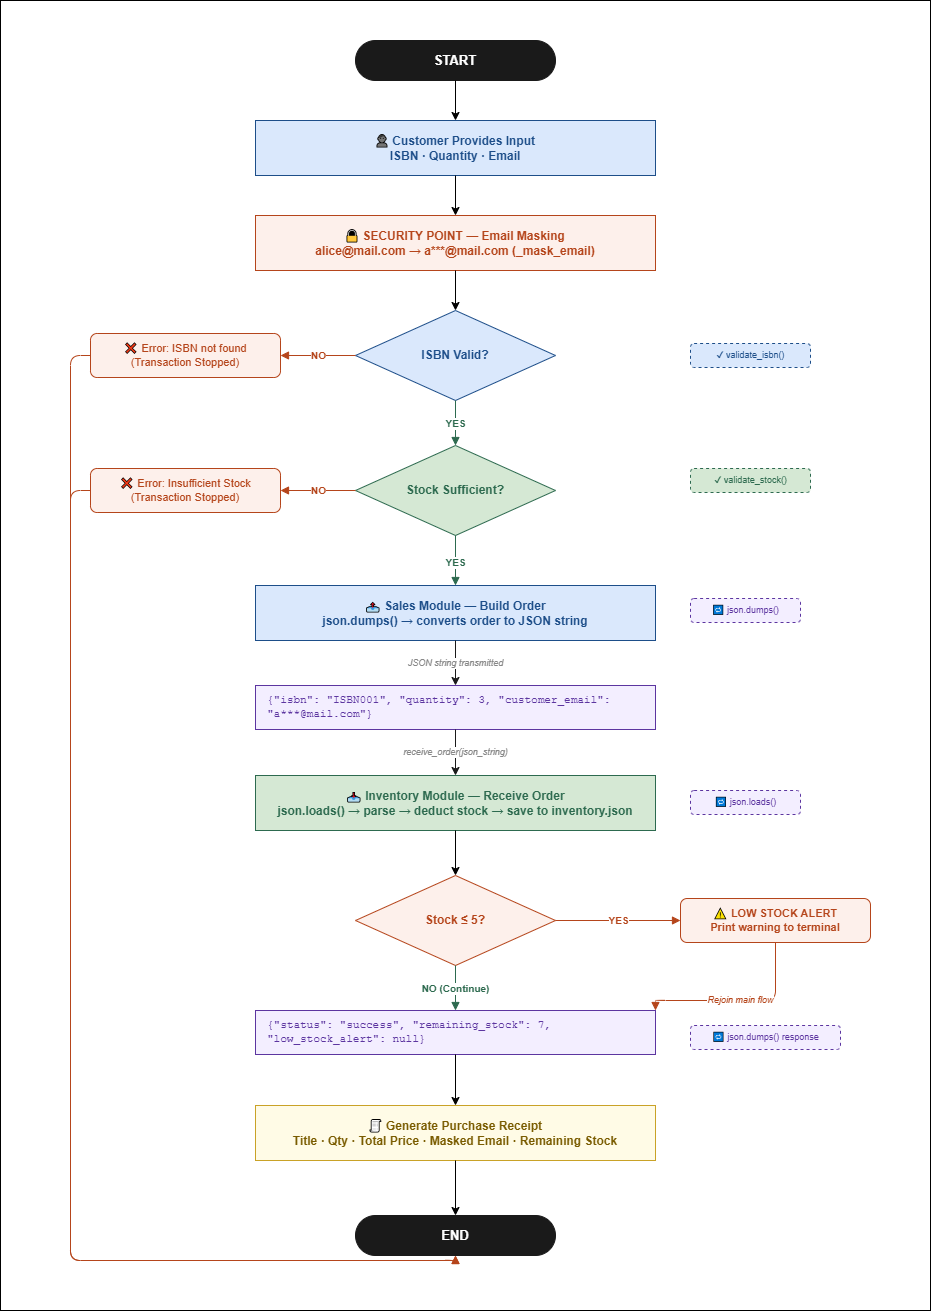

The diagram above was exported from draw.io. Its source (the exported page's mxGraphModel, read from the mxfile embedded in the PNG):
<mxGraphModel dx="3370" dy="1390" grid="1" gridSize="10" guides="1" tooltips="1" connect="1" arrows="1" fold="1" page="1" pageScale="1" pageWidth="900" pageHeight="1400" math="0" shadow="0">
  <root>
    <mxCell id="0" />
    <mxCell id="1" parent="0" />
    <mxCell id="Nnf5qsD5TWgBqm3YNJRM-1" parent="1" style="rounded=0;whiteSpace=wrap;html=1;" value="" vertex="1">
      <mxGeometry height="1310" width="930" x="-30" y="50" as="geometry" />
    </mxCell>
    <mxCell id="start" parent="1" style="rounded=1;whiteSpace=wrap;html=1;fillColor=#1A1A1A;strokeColor=#1A1A1A;fontColor=#FFFFFF;fontSize=13;fontStyle=1;arcSize=50;" value="START" vertex="1">
      <mxGeometry height="40" width="200" x="325" y="90" as="geometry" />
    </mxCell>
    <mxCell id="e1" edge="1" parent="1" source="start" style="edgeStyle=orthogonalEdgeStyle;" target="customer_input">
      <mxGeometry relative="1" as="geometry" />
    </mxCell>
    <mxCell id="customer_input" parent="1" style="rounded=0;whiteSpace=wrap;html=1;fillColor=#dae8fc;strokeColor=#1d4e89;fontColor=#1d4e89;fontSize=12;fontStyle=1;" value="👤 Customer Provides Input&#10;ISBN  ·  Quantity  ·  Email" vertex="1">
      <mxGeometry height="55" width="400" x="225" y="170" as="geometry" />
    </mxCell>
    <mxCell id="e2" edge="1" parent="1" source="customer_input" style="edgeStyle=orthogonalEdgeStyle;" target="security">
      <mxGeometry relative="1" as="geometry" />
    </mxCell>
    <mxCell id="security" parent="1" style="rounded=0;whiteSpace=wrap;html=1;fillColor=#fdf0eb;strokeColor=#b5451b;fontColor=#b5451b;fontSize=12;fontStyle=1;" value="🔒 SECURITY POINT — Email Masking&#10;alice@mail.com → a***@mail.com  (_mask_email)" vertex="1">
      <mxGeometry height="55" width="400" x="225" y="265" as="geometry" />
    </mxCell>
    <mxCell id="e3" edge="1" parent="1" source="security" style="edgeStyle=orthogonalEdgeStyle;" target="d_isbn">
      <mxGeometry relative="1" as="geometry" />
    </mxCell>
    <mxCell id="d_isbn" parent="1" style="rhombus;whiteSpace=wrap;html=1;fillColor=#dae8fc;strokeColor=#1d4e89;fontColor=#1d4e89;fontSize=12;fontStyle=1;verticalAlign=middle;" value="ISBN Valid?" vertex="1">
      <mxGeometry height="90" width="200" x="325" y="360" as="geometry" />
    </mxCell>
    <mxCell id="isbn_error" parent="1" style="rounded=1;whiteSpace=wrap;html=1;fillColor=#fdf0eb;strokeColor=#b5451b;fontColor=#b5451b;fontSize=11;fontStyle=0;" value="❌ Error: ISBN not found&#10;(Transaction Stopped)" vertex="1">
      <mxGeometry height="44" width="190" x="60" y="383" as="geometry" />
    </mxCell>
    <mxCell id="e_isbn_no" edge="1" parent="1" source="d_isbn" style="edgeStyle=orthogonalEdgeStyle;html=1;strokeColor=#b5451b;fontColor=#b5451b;fontStyle=1;fontSize=10;endArrow=block;endFill=1;exitX=0;exitY=0.5;exitDX=0;exitDY=0;" target="isbn_error" value="NO">
      <mxGeometry relative="1" as="geometry" />
    </mxCell>
    <mxCell id="e_isbn_no_end" edge="1" parent="1" source="isbn_error" style="edgeStyle=orthogonalEdgeStyle;html=1;strokeColor=#b5451b;endArrow=block;endFill=1;" target="end" value="">
      <mxGeometry relative="1" as="geometry">
        <Array as="points">
          <mxPoint x="40" y="405" />
          <mxPoint x="40" y="1310" />
          <mxPoint x="425" y="1310" />
        </Array>
      </mxGeometry>
    </mxCell>
    <mxCell id="ann_isbn" parent="1" style="text;html=1;strokeColor=#1d4e89;fillColor=#dae8fc;align=center;verticalAlign=middle;rounded=1;fontSize=9;fontColor=#1d4e89;dashed=1;" value="✔ validate_isbn()" vertex="1">
      <mxGeometry height="24" width="120" x="660" y="393" as="geometry" />
    </mxCell>
    <mxCell id="e_isbn_yes" edge="1" parent="1" source="d_isbn" style="edgeStyle=orthogonalEdgeStyle;html=1;strokeColor=#2d6a4f;fontColor=#2d6a4f;fontStyle=1;fontSize=10;endArrow=block;endFill=1;" target="d_stock" value="YES">
      <mxGeometry relative="1" as="geometry" />
    </mxCell>
    <mxCell id="d_stock" parent="1" style="rhombus;whiteSpace=wrap;html=1;fillColor=#d5e8d4;strokeColor=#2d6a4f;fontColor=#2d6a4f;fontSize=12;fontStyle=1;verticalAlign=middle;" value="Stock Sufficient?" vertex="1">
      <mxGeometry height="90" width="200" x="325" y="495" as="geometry" />
    </mxCell>
    <mxCell id="stock_error" parent="1" style="rounded=1;whiteSpace=wrap;html=1;fillColor=#fdf0eb;strokeColor=#b5451b;fontColor=#b5451b;fontSize=11;fontStyle=0;" value="❌ Error: Insufficient Stock&#10;(Transaction Stopped)" vertex="1">
      <mxGeometry height="44" width="190" x="60" y="518" as="geometry" />
    </mxCell>
    <mxCell id="e_stk_no" edge="1" parent="1" source="d_stock" style="edgeStyle=orthogonalEdgeStyle;html=1;strokeColor=#b5451b;fontColor=#b5451b;fontStyle=1;fontSize=10;endArrow=block;endFill=1;exitX=0;exitY=0.5;exitDX=0;exitDY=0;" target="stock_error" value="NO">
      <mxGeometry relative="1" as="geometry" />
    </mxCell>
    <mxCell id="e_stk_no_end" edge="1" parent="1" source="stock_error" style="edgeStyle=orthogonalEdgeStyle;html=1;strokeColor=#b5451b;endArrow=block;endFill=1;" target="end" value="">
      <mxGeometry relative="1" as="geometry">
        <Array as="points">
          <mxPoint x="40" y="540" />
          <mxPoint x="40" y="1310" />
          <mxPoint x="425" y="1310" />
        </Array>
      </mxGeometry>
    </mxCell>
    <mxCell id="ann_stk" parent="1" style="text;html=1;strokeColor=#2d6a4f;fillColor=#d5e8d4;align=center;verticalAlign=middle;rounded=1;fontSize=9;fontColor=#2d6a4f;dashed=1;" value="✔ validate_stock()" vertex="1">
      <mxGeometry height="24" width="120" x="660" y="518" as="geometry" />
    </mxCell>
    <mxCell id="e_stk_yes" edge="1" parent="1" source="d_stock" style="edgeStyle=orthogonalEdgeStyle;html=1;strokeColor=#2d6a4f;fontColor=#2d6a4f;fontStyle=1;fontSize=10;endArrow=block;endFill=1;" target="sales_module" value="YES">
      <mxGeometry relative="1" as="geometry" />
    </mxCell>
    <mxCell id="sales_module" parent="1" style="rounded=0;whiteSpace=wrap;html=1;fillColor=#dae8fc;strokeColor=#1d4e89;fontColor=#1d4e89;fontSize=12;fontStyle=1;" value="📤 Sales Module — Build Order&#10;json.dumps() → converts order to JSON string" vertex="1">
      <mxGeometry height="55" width="400" x="225" y="635" as="geometry" />
    </mxCell>
    <mxCell id="ann_dumps1" parent="1" style="text;html=1;strokeColor=#5c35a0;fillColor=#f3eeff;align=center;verticalAlign=middle;rounded=1;fontSize=9;fontColor=#5c35a0;dashed=1;" value="🔁 json.dumps()" vertex="1">
      <mxGeometry height="24" width="110" x="660" y="648" as="geometry" />
    </mxCell>
    <mxCell id="e4" edge="1" parent="1" source="sales_module" style="edgeStyle=orthogonalEdgeStyle;html=1;strokeColor=#1a1a1a;fontColor=#888888;fontSize=9;fontStyle=2;" target="json_payload" value="JSON string transmitted">
      <mxGeometry relative="1" as="geometry" />
    </mxCell>
    <mxCell id="json_payload" parent="1" style="rounded=0;whiteSpace=wrap;html=1;fillColor=#f3eeff;strokeColor=#5c35a0;fontColor=#5c35a0;fontSize=11;fontStyle=0;align=left;spacingLeft=10;fontFamily=Courier New;" value="{&quot;isbn&quot;: &quot;ISBN001&quot;, &quot;quantity&quot;: 3, &quot;customer_email&quot;: &quot;a***@mail.com&quot;}" vertex="1">
      <mxGeometry height="44" width="400" x="225" y="735" as="geometry" />
    </mxCell>
    <mxCell id="e5" edge="1" parent="1" source="json_payload" style="edgeStyle=orthogonalEdgeStyle;html=1;strokeColor=#1a1a1a;fontColor=#888888;fontSize=9;fontStyle=2;" target="inv_module" value="receive_order(json_string)">
      <mxGeometry relative="1" as="geometry" />
    </mxCell>
    <mxCell id="inv_module" parent="1" style="rounded=0;whiteSpace=wrap;html=1;fillColor=#d5e8d4;strokeColor=#2d6a4f;fontColor=#2d6a4f;fontSize=12;fontStyle=1;" value="📥 Inventory Module — Receive Order&#10;json.loads() → parse → deduct stock → save to inventory.json" vertex="1">
      <mxGeometry height="55" width="400" x="225" y="825" as="geometry" />
    </mxCell>
    <mxCell id="ann_loads" parent="1" style="text;html=1;strokeColor=#5c35a0;fillColor=#f3eeff;align=center;verticalAlign=middle;rounded=1;fontSize=9;fontColor=#5c35a0;dashed=1;" value="🔁 json.loads()" vertex="1">
      <mxGeometry height="24" width="110" x="660" y="840" as="geometry" />
    </mxCell>
    <mxCell id="e6" edge="1" parent="1" source="inv_module" style="edgeStyle=orthogonalEdgeStyle;" target="d_lowstock">
      <mxGeometry relative="1" as="geometry" />
    </mxCell>
    <mxCell id="d_lowstock" parent="1" style="rhombus;whiteSpace=wrap;html=1;fillColor=#fdf0eb;strokeColor=#b5451b;fontColor=#b5451b;fontSize=12;fontStyle=1;verticalAlign=middle;" value="Stock ≤ 5?" vertex="1">
      <mxGeometry height="90" width="200" x="325" y="925" as="geometry" />
    </mxCell>
    <mxCell id="low_alert" parent="1" style="rounded=1;whiteSpace=wrap;html=1;fillColor=#fdf0eb;strokeColor=#b5451b;fontColor=#b5451b;fontSize=11;fontStyle=1;" value="⚠ LOW STOCK ALERT&#10;Print warning to terminal" vertex="1">
      <mxGeometry height="44" width="190" x="650" y="948" as="geometry" />
    </mxCell>
    <mxCell id="e_low_yes" edge="1" parent="1" source="d_lowstock" style="edgeStyle=orthogonalEdgeStyle;html=1;strokeColor=#b5451b;fontColor=#b5451b;fontStyle=1;fontSize=10;endArrow=block;endFill=1;exitX=1;exitY=0.5;exitDX=0;exitDY=0;" target="low_alert" value="YES">
      <mxGeometry relative="1" as="geometry" />
    </mxCell>
    <mxCell id="e_alert_rejoin" edge="1" parent="1" source="low_alert" style="edgeStyle=orthogonalEdgeStyle;html=1;strokeColor=#b5451b;fontColor=#b5451b;fontSize=9;fontStyle=2;endArrow=block;endFill=1;" target="json_response" value="Rejoin main flow">
      <mxGeometry relative="1" as="geometry">
        <Array as="points">
          <mxPoint x="745" y="1050" />
          <mxPoint x="625" y="1050" />
        </Array>
      </mxGeometry>
    </mxCell>
    <mxCell id="e_low_no" edge="1" parent="1" source="d_lowstock" style="edgeStyle=orthogonalEdgeStyle;html=1;strokeColor=#2d6a4f;fontColor=#2d6a4f;fontStyle=1;fontSize=10;endArrow=block;endFill=1;" target="json_response" value="NO (Continue)">
      <mxGeometry relative="1" as="geometry" />
    </mxCell>
    <mxCell id="json_response" parent="1" style="rounded=0;whiteSpace=wrap;html=1;fillColor=#f3eeff;strokeColor=#5c35a0;fontColor=#5c35a0;fontSize=11;fontStyle=0;align=left;spacingLeft=10;fontFamily=Courier New;" value="{&quot;status&quot;: &quot;success&quot;, &quot;remaining_stock&quot;: 7, &quot;low_stock_alert&quot;: null}" vertex="1">
      <mxGeometry height="44" width="400" x="225" y="1060" as="geometry" />
    </mxCell>
    <mxCell id="ann_dumps2" parent="1" style="text;html=1;strokeColor=#5c35a0;fillColor=#f3eeff;align=center;verticalAlign=middle;rounded=1;fontSize=9;fontColor=#5c35a0;dashed=1;" value="🔁 json.dumps() response" vertex="1">
      <mxGeometry height="24" width="150" x="660" y="1075" as="geometry" />
    </mxCell>
    <mxCell id="e7" edge="1" parent="1" source="json_response" style="edgeStyle=orthogonalEdgeStyle;" target="receipt">
      <mxGeometry relative="1" as="geometry" />
    </mxCell>
    <mxCell id="receipt" parent="1" style="rounded=0;whiteSpace=wrap;html=1;fillColor=#fffbe6;strokeColor=#c9a227;fontColor=#7a5c00;fontSize=12;fontStyle=1;" value="🧾 Generate Purchase Receipt&#10;Title · Qty · Total Price · Masked Email · Remaining Stock" vertex="1">
      <mxGeometry height="55" width="400" x="225" y="1155" as="geometry" />
    </mxCell>
    <mxCell id="e8" edge="1" parent="1" source="receipt" style="edgeStyle=orthogonalEdgeStyle;" target="end">
      <mxGeometry relative="1" as="geometry" />
    </mxCell>
    <mxCell id="end" parent="1" style="rounded=1;whiteSpace=wrap;html=1;fillColor=#1A1A1A;strokeColor=#1A1A1A;fontColor=#FFFFFF;fontSize=13;fontStyle=1;arcSize=50;" value="END" vertex="1">
      <mxGeometry height="40" width="200" x="325" y="1265" as="geometry" />
    </mxCell>
  </root>
</mxGraphModel>